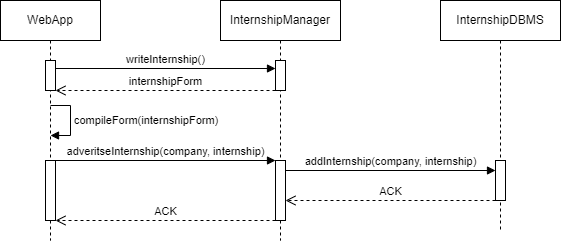

The diagram above was exported from draw.io. Its source (the exported page's mxGraphModel, read from the mxfile embedded in the PNG):
<mxGraphModel dx="1034" dy="511" grid="1" gridSize="10" guides="1" tooltips="1" connect="1" arrows="1" fold="1" page="1" pageScale="1" pageWidth="850" pageHeight="1100" math="0" shadow="0">
  <root>
    <mxCell id="0" />
    <mxCell id="1" parent="0" />
    <mxCell id="aM9ryv3xv72pqoxQDRHE-1" value="WebApp" style="shape=umlLifeline;perimeter=lifelinePerimeter;whiteSpace=wrap;html=1;container=0;dropTarget=0;collapsible=0;recursiveResize=0;outlineConnect=0;portConstraint=eastwest;newEdgeStyle={&quot;edgeStyle&quot;:&quot;elbowEdgeStyle&quot;,&quot;elbow&quot;:&quot;vertical&quot;,&quot;curved&quot;:0,&quot;rounded&quot;:0};" parent="1" vertex="1">
      <mxGeometry x="40" y="40" width="100" height="240" as="geometry" />
    </mxCell>
    <mxCell id="gJs915CgE4zKNdGLmycW-2" value="" style="html=1;points=[[0,0,0,0,5],[0,1,0,0,-5],[1,0,0,0,5],[1,1,0,0,-5]];perimeter=orthogonalPerimeter;outlineConnect=0;targetShapes=umlLifeline;portConstraint=eastwest;newEdgeStyle={&quot;curved&quot;:0,&quot;rounded&quot;:0};" vertex="1" parent="aM9ryv3xv72pqoxQDRHE-1">
      <mxGeometry x="45" y="60" width="10" height="30" as="geometry" />
    </mxCell>
    <mxCell id="gJs915CgE4zKNdGLmycW-7" value="" style="html=1;points=[[0,0,0,0,5],[0,1,0,0,-5],[1,0,0,0,5],[1,1,0,0,-5]];perimeter=orthogonalPerimeter;outlineConnect=0;targetShapes=umlLifeline;portConstraint=eastwest;newEdgeStyle={&quot;curved&quot;:0,&quot;rounded&quot;:0};" vertex="1" parent="aM9ryv3xv72pqoxQDRHE-1">
      <mxGeometry x="45" y="160" width="10" height="60" as="geometry" />
    </mxCell>
    <mxCell id="aM9ryv3xv72pqoxQDRHE-5" value="InternshipManager" style="shape=umlLifeline;perimeter=lifelinePerimeter;whiteSpace=wrap;html=1;container=0;dropTarget=0;collapsible=0;recursiveResize=0;outlineConnect=0;portConstraint=eastwest;newEdgeStyle={&quot;edgeStyle&quot;:&quot;elbowEdgeStyle&quot;,&quot;elbow&quot;:&quot;vertical&quot;,&quot;curved&quot;:0,&quot;rounded&quot;:0};" parent="1" vertex="1">
      <mxGeometry x="260" y="40" width="120" height="240" as="geometry" />
    </mxCell>
    <mxCell id="gJs915CgE4zKNdGLmycW-3" value="" style="html=1;points=[[0,0,0,0,5],[0,1,0,0,-5],[1,0,0,0,5],[1,1,0,0,-5]];perimeter=orthogonalPerimeter;outlineConnect=0;targetShapes=umlLifeline;portConstraint=eastwest;newEdgeStyle={&quot;curved&quot;:0,&quot;rounded&quot;:0};" vertex="1" parent="aM9ryv3xv72pqoxQDRHE-5">
      <mxGeometry x="55" y="60" width="10" height="30" as="geometry" />
    </mxCell>
    <mxCell id="gJs915CgE4zKNdGLmycW-8" value="" style="html=1;points=[[0,0,0,0,5],[0,1,0,0,-5],[1,0,0,0,5],[1,1,0,0,-5]];perimeter=orthogonalPerimeter;outlineConnect=0;targetShapes=umlLifeline;portConstraint=eastwest;newEdgeStyle={&quot;curved&quot;:0,&quot;rounded&quot;:0};" vertex="1" parent="aM9ryv3xv72pqoxQDRHE-5">
      <mxGeometry x="55" y="160" width="10" height="60" as="geometry" />
    </mxCell>
    <mxCell id="gJs915CgE4zKNdGLmycW-1" value="InternshipDBMS" style="shape=umlLifeline;perimeter=lifelinePerimeter;whiteSpace=wrap;html=1;container=0;dropTarget=0;collapsible=0;recursiveResize=0;outlineConnect=0;portConstraint=eastwest;newEdgeStyle={&quot;edgeStyle&quot;:&quot;elbowEdgeStyle&quot;,&quot;elbow&quot;:&quot;vertical&quot;,&quot;curved&quot;:0,&quot;rounded&quot;:0};" vertex="1" parent="1">
      <mxGeometry x="480" y="40" width="120" height="230" as="geometry" />
    </mxCell>
    <mxCell id="gJs915CgE4zKNdGLmycW-10" value="" style="html=1;points=[[0,0,0,0,5],[0,1,0,0,-5],[1,0,0,0,5],[1,1,0,0,-5]];perimeter=orthogonalPerimeter;outlineConnect=0;targetShapes=umlLifeline;portConstraint=eastwest;newEdgeStyle={&quot;curved&quot;:0,&quot;rounded&quot;:0};" vertex="1" parent="gJs915CgE4zKNdGLmycW-1">
      <mxGeometry x="55" y="160" width="10" height="40" as="geometry" />
    </mxCell>
    <mxCell id="gJs915CgE4zKNdGLmycW-4" value="writeInternship()" style="html=1;verticalAlign=bottom;endArrow=block;curved=0;rounded=0;" edge="1" parent="1" target="gJs915CgE4zKNdGLmycW-3">
      <mxGeometry width="80" relative="1" as="geometry">
        <mxPoint x="95" y="108" as="sourcePoint" />
        <mxPoint x="280" y="108" as="targetPoint" />
      </mxGeometry>
    </mxCell>
    <mxCell id="gJs915CgE4zKNdGLmycW-5" value="internshipForm" style="html=1;verticalAlign=bottom;endArrow=open;dashed=1;endSize=8;curved=0;rounded=0;" edge="1" parent="1" source="gJs915CgE4zKNdGLmycW-3">
      <mxGeometry relative="1" as="geometry">
        <mxPoint x="275" y="130" as="sourcePoint" />
        <mxPoint x="95" y="130" as="targetPoint" />
      </mxGeometry>
    </mxCell>
    <mxCell id="gJs915CgE4zKNdGLmycW-6" value="compileForm(internshipForm)" style="html=1;align=left;spacingLeft=2;endArrow=block;rounded=0;edgeStyle=orthogonalEdgeStyle;curved=0;rounded=0;" edge="1" parent="1">
      <mxGeometry relative="1" as="geometry">
        <mxPoint x="90.02380952380952" y="144.99999999999994" as="sourcePoint" />
        <Array as="points">
          <mxPoint x="110" y="145" />
          <mxPoint x="110" y="175" />
        </Array>
        <mxPoint x="90.02380952380952" y="174.99999999999994" as="targetPoint" />
      </mxGeometry>
    </mxCell>
    <mxCell id="gJs915CgE4zKNdGLmycW-9" value="adveritseInternship(company, internship)" style="html=1;verticalAlign=bottom;endArrow=block;curved=0;rounded=0;" edge="1" parent="1" target="gJs915CgE4zKNdGLmycW-8">
      <mxGeometry width="80" relative="1" as="geometry">
        <mxPoint x="95" y="200" as="sourcePoint" />
        <mxPoint x="275" y="200" as="targetPoint" />
      </mxGeometry>
    </mxCell>
    <mxCell id="gJs915CgE4zKNdGLmycW-11" value="addInternship(company, internship)" style="html=1;verticalAlign=bottom;endArrow=block;curved=0;rounded=0;" edge="1" parent="1">
      <mxGeometry width="80" relative="1" as="geometry">
        <mxPoint x="325.0000000000001" y="210" as="sourcePoint" />
        <mxPoint x="535" y="210" as="targetPoint" />
      </mxGeometry>
    </mxCell>
    <mxCell id="gJs915CgE4zKNdGLmycW-12" value="ACK" style="html=1;verticalAlign=bottom;endArrow=open;dashed=1;endSize=8;curved=0;rounded=0;" edge="1" parent="1">
      <mxGeometry relative="1" as="geometry">
        <mxPoint x="535" y="240" as="sourcePoint" />
        <mxPoint x="325" y="240" as="targetPoint" />
      </mxGeometry>
    </mxCell>
    <mxCell id="gJs915CgE4zKNdGLmycW-13" value="ACK" style="html=1;verticalAlign=bottom;endArrow=open;dashed=1;endSize=8;curved=0;rounded=0;" edge="1" parent="1">
      <mxGeometry relative="1" as="geometry">
        <mxPoint x="315.0000000000001" y="260" as="sourcePoint" />
        <mxPoint x="95" y="260" as="targetPoint" />
      </mxGeometry>
    </mxCell>
  </root>
</mxGraphModel>